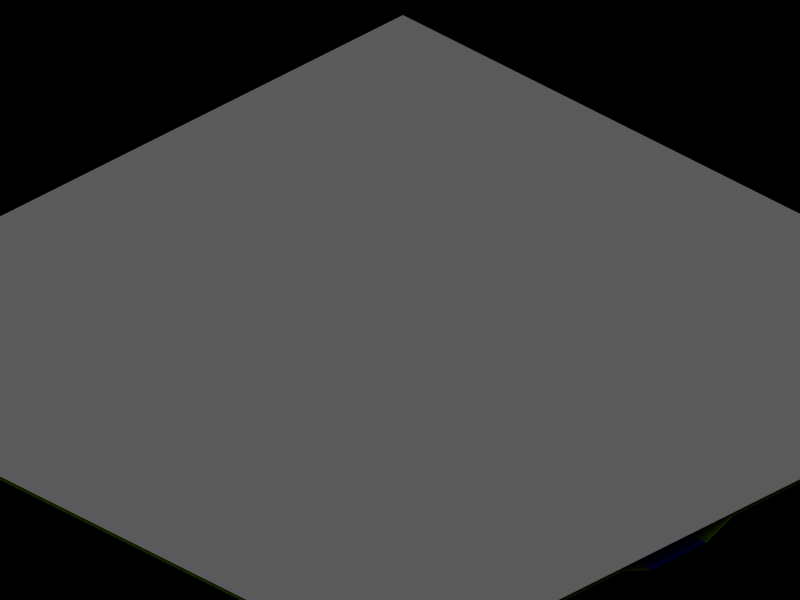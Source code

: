 # Source: water.blend  (saved by Blender 2.35.0; exported with 4.5.12 LTS)
import bpy
from mathutils import Matrix  # noqa: F401  (used for matrix-valued properties, if any)

bpy.ops.wm.read_factory_settings(use_empty=True)
scene = bpy.context.scene
scene.name = '1'

# ---- collections
col_collection_1 = bpy.data.collections.new('Collection 1'); scene.collection.children.link(col_collection_1)
col_collection_2 = bpy.data.collections.new('Collection 2'); scene.collection.children.link(col_collection_2)
col_collection_2.hide_render = True
col_collection_2.hide_viewport = True

# ---- materials (node trees are filled in below, after node groups)
mat_material_002 = bpy.data.materials.new('Material.002')
mat_material_002.alpha_threshold = 0.0
mat_material_002.preview_render_type = 'FLAT'
mat_material_002.diffuse_color = (1.0, 1.0, 1.0, 1.0)
mat_material_002.roughness = 0.5
mat_material_002.line_color = (0.0, 0.0, 0.0, 1.0)
mat_material_001 = bpy.data.materials.new('Material.001')
mat_material_001.alpha_threshold = 0.0
mat_material_001.preview_render_type = 'FLAT'
mat_material_001.diffuse_color = (0.4, 0.7, 0.0, 1.0)
mat_material_001.roughness = 0.5
mat_material_001.specular_intensity = 0.0
mat_material_001.line_color = (0.0, 0.0, 0.0, 1.0)
mat_material = bpy.data.materials.new('Material')
mat_material.alpha_threshold = 0.0
mat_material.preview_render_type = 'FLAT'
mat_material.diffuse_color = (0.0, 0.0, 0.8, 1.0)
mat_material.roughness = 0.5
mat_material.line_color = (0.0, 0.0, 0.0, 1.0)

# ---- material node trees

# ---- cameras
cam_camera = bpy.data.cameras.new('Camera')
cam_camera.type = 'ORTHO'
cam_camera.passepartout_alpha = 0.2
cam_camera.clip_end = 100.0
cam_camera.lens = 10.0
cam_camera.ortho_scale = 25.6
cam_camera.show_passepartout = False
cam_camera.show_safe_areas = True
cam_camera.dof.focus_distance = 0.0
cam_camera.dof.aperture_fstop = 128.0

# ---- lights
light_lamp = bpy.data.lights.new('Lamp', 'SUN')
light_lamp.transmission_factor = 0.0
light_lamp.angle = 1.571
light_lamp.energy = 1.237
light_lamp.shadow_buffer_clip_start = 0.5
light_lamp.shadow_soft_size = 1.0
light_lamp.shadow_cascade_max_distance = 1000.0
light_lamp.cycles.use_multiple_importance_sampling = False

# ---- meshes
me_plane = bpy.data.meshes.new('Plane')
me_plane.from_pydata([(7.0, -3.0, -1.576e-20), (7.0, -1.0, -1.576e-20), (7.0, 1.0, -1.576e-20), (7.0, -1.0, -1.576e-20), (9.0, -3.0, -2e-20), (9.0, -1.0, -2e-20), (7.0, -3.0, -1.576e-20), (7.0, -1.0, -1.576e-20), (9.0, -1.0, -2e-20), (9.0, 1.0, -2e-20), (7.0, 1.0, -1.576e-20), (7.0, -1.0, -1.576e-20), (9.0, 3.0, -2e-20), (7.0, 3.0, -1.576e-20), (9.0, 1.0, -2e-20), (7.0, 1.0, -1.576e-20), (7.0, 3.0, -1.576e-20), (7.0, 1.0, -1.576e-20), (7.0, -5.0, -1.576e-20), (7.0, -3.0, -1.576e-20), (7.0, -7.0, -1.576e-20), (7.0, -5.0, -1.576e-20), (7.0, -9.0, -1.576e-20), (7.0, -7.0, -1.576e-20), (9.0, -9.0, -2e-20), (9.0, -7.0, -2e-20), (7.0, -9.0, -1.576e-20), (7.0, -7.0, -1.576e-20), (9.0, -7.0, -2e-20), (7.0, -7.0, -1.576e-20), (9.0, -5.0, -2e-20), (7.0, -5.0, -1.576e-20), (9.0, -5.0, -2e-20), (9.0, -3.0, -2e-20), (7.0, -3.0, -1.576e-20), (7.0, -5.0, -1.576e-20), (5.0, -5.0, -1.576e-20), (5.0, -3.0, -1.576e-20), (7.0, -3.0, -2e-20), (7.0, -5.0, -2e-20), (5.0, -5.0, -1.576e-20), (7.0, -5.0, -2e-20), (5.0, -7.0, -1.576e-20), (7.0, -7.0, -2e-20), (5.0, -7.0, -1.576e-20), (5.0, -9.0, -1.576e-20), (7.0, -7.0, -2e-20), (7.0, -9.0, -2e-20), (5.0, -7.0, -1.576e-20), (5.0, -9.0, -1.576e-20), (5.0, -5.0, -1.576e-20), (5.0, -7.0, -1.576e-20), (5.0, -3.0, -1.576e-20), (5.0, -5.0, -1.576e-20), (5.0, 1.0, -1.576e-20), (5.0, 3.0, -1.576e-20), (5.0, 1.0, -1.576e-20), (7.0, 1.0, -2e-20), (5.0, 3.0, -1.576e-20), (7.0, 3.0, -2e-20), (5.0, -1.0, -1.576e-20), (5.0, 1.0, -1.576e-20), (7.0, 1.0, -2e-20), (7.0, -1.0, -2e-20), (5.0, -1.0, -1.576e-20), (5.0, -3.0, -1.576e-20), (7.0, -1.0, -2e-20), (7.0, -3.0, -2e-20), (5.0, -1.0, -1.576e-20), (5.0, 1.0, -1.576e-20), (5.0, -1.0, -1.576e-20), (5.0, -3.0, -1.576e-20), (1.0, -3.0, -1.576e-20), (1.0, -1.0, -1.576e-20), (1.0, 1.0, -1.576e-20), (1.0, -1.0, -1.576e-20), (3.0, -3.0, -2e-20), (3.0, -1.0, -2e-20), (1.0, -3.0, -1.576e-20), (1.0, -1.0, -1.576e-20), (3.0, -1.0, -2e-20), (3.0, 1.0, -2e-20), (1.0, 1.0, -1.576e-20), (1.0, -1.0, -1.576e-20), (3.0, 3.0, -2e-20), (1.0, 3.0, -1.576e-20), (3.0, 1.0, -2e-20), (1.0, 1.0, -1.576e-20), (1.0, 3.0, -1.576e-20), (1.0, 1.0, -1.576e-20), (1.0, -5.0, -1.576e-20), (1.0, -3.0, -1.576e-20), (1.0, -7.0, -1.576e-20), (1.0, -5.0, -1.576e-20), (1.0, -9.0, -1.576e-20), (1.0, -7.0, -1.576e-20), (3.0, -9.0, -2e-20), (3.0, -7.0, -2e-20), (1.0, -9.0, -1.576e-20), (1.0, -7.0, -1.576e-20), (3.0, -7.0, -2e-20), (1.0, -7.0, -1.576e-20), (3.0, -5.0, -2e-20), (1.0, -5.0, -1.576e-20), (3.0, -5.0, -2e-20), (3.0, -3.0, -2e-20), (1.0, -3.0, -1.576e-20), (1.0, -5.0, -1.576e-20), (3.0, -5.0, -1.576e-20), (3.0, -3.0, -1.576e-20), (5.0, -3.0, -2e-20), (5.0, -5.0, -2e-20), (3.0, -5.0, -1.576e-20), (5.0, -5.0, -2e-20), (3.0, -7.0, -1.576e-20), (5.0, -7.0, -2e-20), (3.0, -7.0, -1.576e-20), (3.0, -9.0, -1.576e-20), (5.0, -7.0, -2e-20), (5.0, -9.0, -2e-20), (3.0, -7.0, -1.576e-20), (3.0, -9.0, -1.576e-20), (3.0, -5.0, -1.576e-20), (3.0, -7.0, -1.576e-20), (3.0, -3.0, -1.576e-20), (3.0, -5.0, -1.576e-20), (3.0, 1.0, -1.576e-20), (3.0, 3.0, -1.576e-20), (3.0, 1.0, -1.576e-20), (5.0, 1.0, -2e-20), (3.0, 3.0, -1.576e-20), (5.0, 3.0, -2e-20), (3.0, -1.0, -1.576e-20), (3.0, 1.0, -1.576e-20), (5.0, 1.0, -2e-20), (5.0, -1.0, -2e-20), (3.0, -1.0, -1.576e-20), (3.0, -3.0, -1.576e-20), (5.0, -1.0, -2e-20), (5.0, -3.0, -2e-20), (3.0, -1.0, -1.576e-20), (3.0, 1.0, -1.576e-20), (3.0, -1.0, -1.576e-20), (3.0, -3.0, -1.576e-20), (-1.0, -3.0, -1.576e-20), (-1.0, -1.0, -1.576e-20), (-1.0, 1.0, -1.576e-20), (-1.0, -1.0, -1.576e-20), (1.0, -3.0, -2e-20), (1.0, -1.0, -2e-20), (-1.0, -3.0, -1.576e-20), (-1.0, -1.0, -1.576e-20), (1.0, -1.0, -2e-20), (1.0, 1.0, -2e-20), (-1.0, 1.0, -1.576e-20), (-1.0, -1.0, -1.576e-20), (1.0, 3.0, -2e-20), (-1.0, 3.0, -1.576e-20), (1.0, 1.0, -2e-20), (-1.0, 1.0, -1.576e-20), (-1.0, 3.0, -1.576e-20), (-1.0, 1.0, -1.576e-20), (-1.0, -5.0, -1.576e-20), (-1.0, -3.0, -1.576e-20), (-1.0, -7.0, -1.576e-20), (-1.0, -5.0, -1.576e-20), (-1.0, -9.0, -1.576e-20), (-1.0, -7.0, -1.576e-20), (1.0, -9.0, -2e-20), (1.0, -7.0, -2e-20), (-1.0, -9.0, -1.576e-20), (-1.0, -7.0, -1.576e-20), (1.0, -7.0, -2e-20), (-1.0, -7.0, -1.576e-20), (1.0, -5.0, -2e-20), (-1.0, -5.0, -1.576e-20), (1.0, -5.0, -2e-20), (1.0, -3.0, -2e-20), (-1.0, -3.0, -1.576e-20), (-1.0, -5.0, -1.576e-20), (-3.0, -5.0, -1.576e-20), (-3.0, -3.0, -1.576e-20), (-1.0, -3.0, -2e-20), (-1.0, -5.0, -2e-20), (-3.0, -5.0, -1.576e-20), (-1.0, -5.0, -2e-20), (-3.0, -7.0, -1.576e-20), (-1.0, -7.0, -2e-20), (-3.0, -7.0, -1.576e-20), (-3.0, -9.0, -1.576e-20), (-1.0, -7.0, -2e-20), (-1.0, -9.0, -2e-20), (-3.0, -7.0, -1.576e-20), (-3.0, -9.0, -1.576e-20), (-3.0, -5.0, -1.576e-20), (-3.0, -7.0, -1.576e-20), (-3.0, -3.0, -1.576e-20), (-3.0, -5.0, -1.576e-20), (-3.0, 1.0, -1.576e-20), (-3.0, 3.0, -1.576e-20), (-3.0, 1.0, -1.576e-20), (-1.0, 1.0, -2e-20), (-3.0, 3.0, -1.576e-20), (-1.0, 3.0, -2e-20), (-3.0, -1.0, -1.576e-20), (-3.0, 1.0, -1.576e-20), (-1.0, 1.0, -2e-20), (-1.0, -1.0, -2e-20), (-3.0, -1.0, -1.576e-20), (-3.0, -3.0, -1.576e-20), (-1.0, -1.0, -2e-20), (-1.0, -3.0, -2e-20), (-3.0, -1.0, -1.576e-20), (-3.0, 1.0, -1.576e-20), (-3.0, -1.0, -1.576e-20), (-3.0, -3.0, -1.576e-20)], [(0, 1), (2, 3), (16, 17), (18, 19), (20, 21), (22, 23), (49, 48), (50, 51), (52, 53), (55, 54), (68, 69), (70, 71), (72, 73), (74, 75), (88, 89), (90, 91), (92, 93), (94, 95), (120, 121), (122, 123), (124, 125), (126, 127), (140, 141), (142, 143), (144, 145), (146, 147), (160, 161), (162, 163), (164, 165), (166, 167), (192, 193), (194, 195), (196, 197), (198, 199), (212, 213), (214, 215)], [(4, 5, 7, 6), (8, 9, 10, 11), (14, 12, 13, 15), (26, 24, 25, 27), (29, 28, 30, 31), (35, 32, 33, 34), (36, 39, 38, 37), (42, 43, 41, 40), (45, 47, 46, 44), (57, 59, 58, 56), (63, 62, 61, 60), (67, 66, 64, 65), (76, 77, 79, 78), (80, 81, 82, 83), (86, 84, 85, 87), (98, 96, 97, 99), (101, 100, 102, 103), (107, 104, 105, 106), (108, 111, 110, 109), (114, 115, 113, 112), (117, 119, 118, 116), (129, 131, 130, 128), (135, 134, 133, 132), (139, 138, 136, 137), (148, 149, 151, 150), (152, 153, 154, 155), (158, 156, 157, 159), (170, 168, 169, 171), (173, 172, 174, 175), (179, 176, 177, 178), (180, 183, 182, 181), (186, 187, 185, 184), (189, 191, 190, 188), (201, 203, 202, 200), (207, 206, 205, 204), (211, 210, 208, 209)])
me_plane.materials.append(mat_material_002)
me_plane.use_remesh_preserve_volume = False
me_plane.use_remesh_preserve_attributes = False
me_plane.use_mirror_vertex_groups = False
me_plane.update()
me_plane_040 = bpy.data.meshes.new('Plane.040')
me_plane_040.from_pydata([(-3.0, -1.0, 5.415e-21), (-3.0, -3.0, 5.415e-21), (-1.0, -3.0, 1.18e-21), (-1.0, -1.0, 1.18e-21), (-3.0, 1.0, 5.415e-21), (-1.0, 1.0, 1.18e-21), (-3.0, -1.0, 5.415e-21), (-1.0, -1.0, 1.18e-21), (-3.0, 3.0, 5.415e-21), (-3.0, 1.0, 5.415e-21), (-1.0, 3.0, 1.18e-21), (-1.0, 1.0, 1.18e-21), (1.0, 3.0, -3.056e-21), (-1.0, 3.0, 1.18e-21), (-1.0, 1.0, 1.18e-21), (1.0, 1.0, -3.056e-21), (3.0, 3.0, -7.291e-21), (1.0, 3.0, -3.056e-21), (3.0, 1.0, -7.291e-21), (1.0, 1.0, -3.056e-21), (1.0, 4.143e-08, -0.2), (-1.855e-07, -1.0, -0.2), (-1.0, 1.0, 1.18e-21), (-1.0, -1.0, 1.18e-21), (1.0, -1.0, -0.2), (1.0, 1.0, -3.056e-21), (3.0, 4.54e-08, -0.2), (1.0, 4.143e-08, -0.2), (3.0, 1.0, -7.291e-21), (3.0, -1.0, -0.2), (1.0, -1.0, -0.2), (1.0, 1.0, -3.056e-21), (1.0, -3.0, -0.2), (3.0, -3.0, -0.2), (3.0, -1.0, -0.2), (1.0, -1.0, -0.2), (1.0, -1.0, -0.2), (-1.0, -1.0, 1.18e-21), (-1.0, -3.0, 1.18e-21), (1.0, -3.0, -0.2), (-1.855e-07, -1.0, -0.2), (-1.855e-07, -3.0, -0.2), (5.0, -1.0, -0.2), (5.0, 1.0, -1.153e-20), (3.0, 1.0, -7.291e-21), (3.0, -1.0, -0.2), (5.0, -1.354e-07, -0.2), (3.0, -4.016e-07, -0.2), (3.0, -1.0, -0.2), (3.0, -3.0, -0.2), (5.0, -3.0, -0.2), (5.0, -1.0, -0.2), (6.0, -3.0, -0.2), (6.0, -1.0, -0.2), (7.0, -3.0, -1.576e-20), (5.0, -3.0, -0.2), (5.0, -1.0, -0.2), (7.0, -1.0, -1.576e-20), (6.0, -1.0, -0.2), (5.0, -1.354e-07, -0.2), (7.0, 1.0, -1.576e-20), (5.0, 1.0, -1.153e-20), (5.0, -1.0, -0.2), (7.0, -1.0, -1.576e-20), (9.0, -3.0, -2e-20), (9.0, -1.0, -2e-20), (7.0, -3.0, -1.576e-20), (7.0, -1.0, -1.576e-20), (9.0, -1.0, -2e-20), (9.0, 1.0, -2e-20), (7.0, 1.0, -1.576e-20), (7.0, -1.0, -1.576e-20), (9.0, 3.0, -2e-20), (7.0, 3.0, -1.576e-20), (9.0, 1.0, -2e-20), (7.0, 1.0, -1.576e-20), (7.0, 3.0, -1.576e-20), (7.0, 1.0, -1.576e-20), (5.0, 3.0, -1.153e-20), (5.0, 1.0, -1.153e-20), (5.0, 3.0, -1.153e-20), (3.0, 3.0, -7.291e-21), (3.0, 1.0, -7.291e-21), (5.0, 1.0, -1.153e-20), (1.0, -9.0, -3.056e-21), (3.0, -9.0, -7.291e-21), (3.0, -7.0, -7.291e-21), (1.0, -7.0, -3.056e-21), (-1.0, -9.0, 1.18e-21), (-1.0, -7.0, 1.18e-21), (1.0, -9.0, -3.056e-21), (1.0, -7.0, -3.056e-21), (-3.0, -9.0, 5.415e-21), (-1.0, -9.0, 1.18e-21), (-3.0, -7.0, 5.415e-21), (-1.0, -7.0, 1.18e-21), (-3.0, -5.0, 5.415e-21), (-3.0, -7.0, 5.415e-21), (-1.0, -7.0, 1.18e-21), (-1.0, -5.0, 1.18e-21), (-3.0, -3.0, 5.415e-21), (-3.0, -5.0, 5.415e-21), (-1.0, -3.0, 1.18e-21), (-1.0, -5.0, 1.18e-21), (-9.266e-07, -5.0, -0.2), (1.0, -6.0, -0.2), (-1.0, -7.0, 1.18e-21), (1.0, -7.0, -3.056e-21), (1.0, -5.0, -0.2), (-1.0, -5.0, 1.18e-21), (-7.756e-07, -3.0, -0.2), (-9.266e-07, -5.0, -0.2), (-1.0, -3.0, 1.18e-21), (1.0, -3.0, -0.2), (1.0, -5.0, -0.2), (-1.0, -5.0, 1.18e-21), (3.0, -5.0, -0.2), (3.0, -3.0, -0.2), (1.0, -3.0, -0.2), (1.0, -5.0, -0.2), (1.0, -5.0, -0.2), (1.0, -7.0, -3.056e-21), (3.0, -7.0, -7.291e-21), (3.0, -5.0, -0.2), (1.0, -6.0, -0.2), (3.0, -6.0, -0.2), (5.0, -5.0, -0.2), (7.0, -5.0, -1.576e-20), (7.0, -3.0, -1.576e-20), (5.0, -3.0, -0.2), (6.0, -5.0, -0.2), (6.0, -3.0, -0.2), (5.0, -3.0, -0.2), (3.0, -3.0, -0.2), (3.0, -5.0, -0.2), (5.0, -5.0, -0.2), (3.0, -6.0, -0.2), (5.0, -6.0, -0.2), (3.0, -7.0, -7.291e-21), (3.0, -5.0, -0.2), (5.0, -5.0, -0.2), (5.0, -7.0, -1.153e-20), (5.0, -6.0, -0.2), (6.0, -5.0, -0.2), (7.0, -7.0, -1.576e-20), (7.0, -5.0, -1.576e-20), (5.0, -5.0, -0.2), (5.0, -7.0, -1.153e-20), (3.0, -9.0, -7.291e-21), (5.0, -9.0, -1.153e-20), (3.0, -7.0, -7.291e-21), (5.0, -7.0, -1.153e-20), (5.0, -9.0, -1.153e-20), (7.0, -9.0, -1.576e-20), (7.0, -7.0, -1.576e-20), (5.0, -7.0, -1.153e-20), (9.0, -9.0, -2e-20), (9.0, -7.0, -2e-20), (7.0, -9.0, -1.576e-20), (7.0, -7.0, -1.576e-20), (9.0, -7.0, -2e-20), (7.0, -7.0, -1.576e-20), (9.0, -5.0, -2e-20), (7.0, -5.0, -1.576e-20), (9.0, -5.0, -2e-20), (9.0, -3.0, -2e-20), (7.0, -3.0, -1.576e-20), (7.0, -5.0, -1.576e-20), (4.0, -2.685e-07, -0.2), (4.0, 1.0, -0.2008), (4.0, 3.0, -0.2008), (4.0, 1.0, -0.2008), (4.5, 3.0, -0.2008), (3.5, 3.0, -0.2008), (3.5, 1.0, -0.2008), (4.5, 1.0, -0.2008), (4.5, 1.0, -0.2008), (3.5, 1.0, -0.2008), (4.5, -2.02e-07, -0.2), (3.5, -3.351e-07, -0.2)], [], [(3, 0, 1, 2), (5, 4, 6, 7), (10, 8, 9, 11), (12, 13, 14, 15), (16, 17, 19, 18), (21, 20, 25, 23), (24, 20, 21), (23, 25, 22), (29, 26, 27, 30), (27, 26, 28, 31), (32, 33, 34, 35), (36, 40, 41, 39), (40, 37, 38, 41), (42, 46, 178), (46, 43, 176, 178), (48, 49, 50, 51), (55, 52, 53, 56), (53, 52, 54, 57), (59, 58, 63, 61), (62, 58, 59), (61, 63, 60), (64, 65, 67, 66), (68, 69, 70, 71), (74, 72, 73, 75), (77, 76, 78, 79), (83, 80, 172, 175), (87, 84, 85, 86), (89, 88, 90, 91), (94, 92, 93, 95), (96, 97, 98, 99), (100, 101, 103, 102), (105, 104, 109, 107), (108, 104, 105), (107, 109, 106), (113, 110, 111, 114), (111, 110, 112, 115), (116, 117, 118, 119), (120, 124, 125, 123), (124, 121, 122, 125), (126, 130, 131, 129), (130, 127, 128, 131), (132, 133, 134, 135), (139, 136, 137, 140), (137, 136, 138, 141), (143, 142, 147, 145), (146, 142, 143), (145, 147, 144), (148, 149, 151, 150), (152, 153, 154, 155), (158, 156, 157, 159), (161, 160, 162, 163), (167, 164, 165, 166), (170, 173, 174, 171), (169, 177, 179, 168), (168, 179, 45), (168, 45, 42), (179, 47, 45), (177, 44, 47, 179), (173, 81, 82, 174), (172, 170, 171, 175), (176, 169, 168, 178), (178, 168, 42)])
me_plane_040.polygons.foreach_set('material_index', [0, 0, 0, 0, 0, 0, 1, 0, 1, 0, 1, 1, 0, 1, 0, 1, 1, 0, 0, 1, 0, 0, 0, 0, 0, 0, 0, 0, 0, 0, 0, 0, 1, 0, 1, 0, 1, 1, 0, 1, 0, 1, 1, 0, 0, 1, 0, 0, 0, 0, 0, 0, 1, 1, 1, 1, 1, 0, 0, 1, 1, 1])
me_plane_040.materials.append(mat_material_001)
me_plane_040.materials.append(mat_material)
me_plane_040.use_remesh_preserve_volume = False
me_plane_040.use_remesh_preserve_attributes = False
me_plane_040.use_mirror_vertex_groups = False
me_plane_040.update()
me_plane_031 = bpy.data.meshes.new('Plane.031')
me_plane_031.from_pydata([(-3.0, -1.0, 5.415e-21), (-3.0, -3.0, 5.415e-21), (-1.0, -3.0, 1.18e-21), (-1.0, -1.0, 1.18e-21), (-3.0, 1.0, 5.415e-21), (-1.0, 1.0, 1.18e-21), (-3.0, -1.0, 5.415e-21), (-1.0, -1.0, 1.18e-21), (-3.0, 3.0, 5.415e-21), (-3.0, 1.0, 5.415e-21), (-1.0, 3.0, 1.18e-21), (-1.0, 1.0, 1.18e-21), (1.0, 3.0, -3.056e-21), (-1.0, 3.0, 1.18e-21), (-1.0, 1.0, 1.18e-21), (1.0, 1.0, -3.056e-21), (3.0, 3.0, -7.291e-21), (1.0, 3.0, -3.056e-21), (3.0, 1.0, -7.291e-21), (1.0, 1.0, -3.056e-21), (1.0, 4.143e-08, -0.2), (-1.855e-07, -1.0, -0.2), (-1.0, 1.0, 1.18e-21), (-1.0, -1.0, 1.18e-21), (1.0, -1.0, -0.2), (1.0, 1.0, -3.056e-21), (3.0, 4.54e-08, -0.2), (1.0, 4.143e-08, -0.2), (3.0, 1.0, -7.291e-21), (3.0, -1.0, -0.2), (1.0, -1.0, -0.2), (1.0, 1.0, -3.056e-21), (1.0, -3.0, -0.2), (3.0, -3.0, -0.2), (3.0, -1.0, -0.2), (1.0, -1.0, -0.2), (1.0, -1.0, -0.2), (-1.0, -1.0, 1.18e-21), (-1.0, -3.0, 1.18e-21), (1.0, -3.0, -0.2), (-1.855e-07, -1.0, -0.2), (-1.855e-07, -3.0, -0.2), (5.0, -1.0, -0.2), (5.0, 1.0, -1.153e-20), (3.0, 1.0, -7.291e-21), (3.0, -1.0, -0.2), (5.0, -1.354e-07, -0.2), (3.0, -4.016e-07, -0.2), (3.0, -1.0, -0.2), (3.0, -3.0, -0.2), (5.0, -3.0, -0.2), (5.0, -1.0, -0.2), (6.0, -3.0, -0.2), (6.0, -1.0, -0.2), (7.0, -3.0, -1.576e-20), (5.0, -3.0, -0.2), (5.0, -1.0, -0.2), (7.0, -1.0, -1.576e-20), (6.0, -1.0, -0.2), (5.0, -1.354e-07, -0.2), (7.0, 1.0, -1.576e-20), (5.0, 1.0, -1.153e-20), (5.0, -1.0, -0.2), (7.0, -1.0, -1.576e-20), (9.0, -3.0, -2e-20), (9.0, -1.0, -2e-20), (7.0, -3.0, -1.576e-20), (7.0, -1.0, -1.576e-20), (9.0, -1.0, -2e-20), (9.0, 1.0, -2e-20), (7.0, 1.0, -1.576e-20), (7.0, -1.0, -1.576e-20), (9.0, 3.0, -2e-20), (7.0, 3.0, -1.576e-20), (9.0, 1.0, -2e-20), (7.0, 1.0, -1.576e-20), (7.0, 3.0, -1.576e-20), (7.0, 1.0, -1.576e-20), (5.0, 3.0, -1.153e-20), (5.0, 1.0, -1.153e-20), (5.0, 3.0, -1.153e-20), (3.0, 3.0, -7.291e-21), (3.0, 1.0, -7.291e-21), (5.0, 1.0, -1.153e-20), (1.0, -9.0, -3.056e-21), (3.0, -9.0, -7.291e-21), (3.0, -7.0, -7.291e-21), (1.0, -7.0, -3.056e-21), (-1.0, -9.0, 1.18e-21), (-1.0, -7.0, 1.18e-21), (1.0, -9.0, -3.056e-21), (1.0, -7.0, -3.056e-21), (-3.0, -9.0, 5.415e-21), (-1.0, -9.0, 1.18e-21), (-3.0, -7.0, 5.415e-21), (-1.0, -7.0, 1.18e-21), (-3.0, -5.0, 5.415e-21), (-3.0, -7.0, 5.415e-21), (-1.0, -7.0, 1.18e-21), (-1.0, -5.0, 1.18e-21), (-3.0, -3.0, 5.415e-21), (-3.0, -5.0, 5.415e-21), (-1.0, -3.0, 1.18e-21), (-1.0, -5.0, 1.18e-21), (-9.266e-07, -5.0, -0.2), (1.0, -6.0, -0.2), (-1.0, -7.0, 1.18e-21), (1.0, -7.0, -3.056e-21), (1.0, -5.0, -0.2), (-1.0, -5.0, 1.18e-21), (-7.756e-07, -3.0, -0.2), (-9.266e-07, -5.0, -0.2), (-1.0, -3.0, 1.18e-21), (1.0, -3.0, -0.2), (1.0, -5.0, -0.2), (-1.0, -5.0, 1.18e-21), (3.0, -5.0, -0.2), (3.0, -3.0, -0.2), (1.0, -3.0, -0.2), (1.0, -5.0, -0.2), (1.0, -5.0, -0.2), (1.0, -7.0, -3.056e-21), (3.0, -7.0, -7.291e-21), (3.0, -5.0, -0.2), (1.0, -6.0, -0.2), (3.0, -6.0, -0.2), (5.0, -5.0, -0.2), (7.0, -5.0, -1.576e-20), (7.0, -3.0, -1.576e-20), (5.0, -3.0, -0.2), (6.0, -5.0, -0.2), (6.0, -3.0, -0.2), (5.0, -3.0, -0.2), (3.0, -3.0, -0.2), (3.0, -5.0, -0.2), (5.0, -5.0, -0.2), (3.0, -6.0, -0.2), (5.0, -6.0, -0.2), (3.0, -7.0, -7.291e-21), (3.0, -5.0, -0.2), (5.0, -5.0, -0.2), (5.0, -7.0, -1.153e-20), (5.0, -6.0, -0.2), (6.0, -5.0, -0.2), (7.0, -7.0, -1.576e-20), (7.0, -5.0, -1.576e-20), (5.0, -5.0, -0.2), (5.0, -7.0, -1.153e-20), (3.0, -9.0, -7.291e-21), (5.0, -9.0, -1.153e-20), (3.0, -7.0, -7.291e-21), (5.0, -7.0, -1.153e-20), (5.0, -9.0, -1.153e-20), (7.0, -9.0, -1.576e-20), (7.0, -7.0, -1.576e-20), (5.0, -7.0, -1.153e-20), (9.0, -9.0, -2e-20), (9.0, -7.0, -2e-20), (7.0, -9.0, -1.576e-20), (7.0, -7.0, -1.576e-20), (9.0, -7.0, -2e-20), (7.0, -7.0, -1.576e-20), (9.0, -5.0, -2e-20), (7.0, -5.0, -1.576e-20), (9.0, -5.0, -2e-20), (9.0, -3.0, -2e-20), (7.0, -3.0, -1.576e-20), (7.0, -5.0, -1.576e-20), (4.0, -2.685e-07, -0.2), (4.0, 1.0, -0.1946), (4.0, 3.0, -0.1946), (4.0, 1.0, -0.1946), (4.5, 3.0, -0.1946), (3.5, 3.0, -0.1946), (3.5, 1.0, -0.1946), (4.5, 1.0, -0.1946), (4.5, 1.0, -0.1946), (3.5, 1.0, -0.1946), (4.5, -2.02e-07, -0.2), (3.5, -3.351e-07, -0.2)], [], [(3, 0, 1, 2), (5, 4, 6, 7), (10, 8, 9, 11), (12, 13, 14, 15), (16, 17, 19, 18), (21, 20, 25, 23), (24, 20, 21), (23, 25, 22), (29, 26, 27, 30), (27, 26, 28, 31), (32, 33, 34, 35), (36, 40, 41, 39), (40, 37, 38, 41), (42, 46, 178), (46, 43, 176, 178), (48, 49, 50, 51), (55, 52, 53, 56), (53, 52, 54, 57), (59, 58, 63, 61), (62, 58, 59), (61, 63, 60), (64, 65, 67, 66), (68, 69, 70, 71), (74, 72, 73, 75), (77, 76, 78, 79), (83, 80, 172, 175), (87, 84, 85, 86), (89, 88, 90, 91), (94, 92, 93, 95), (96, 97, 98, 99), (100, 101, 103, 102), (105, 104, 109, 107), (108, 104, 105), (107, 109, 106), (113, 110, 111, 114), (111, 110, 112, 115), (116, 117, 118, 119), (120, 124, 125, 123), (124, 121, 122, 125), (126, 130, 131, 129), (130, 127, 128, 131), (132, 133, 134, 135), (139, 136, 137, 140), (137, 136, 138, 141), (143, 142, 147, 145), (146, 142, 143), (145, 147, 144), (148, 149, 151, 150), (152, 153, 154, 155), (158, 156, 157, 159), (161, 160, 162, 163), (167, 164, 165, 166), (170, 173, 174, 171), (169, 177, 179, 168), (168, 179, 45), (168, 45, 42), (179, 47, 45), (177, 44, 47, 179), (173, 81, 82, 174), (172, 170, 171, 175), (176, 169, 168, 178), (178, 168, 42)])
me_plane_031.materials.append(mat_material_002)
me_plane_031.use_remesh_preserve_volume = False
me_plane_031.use_remesh_preserve_attributes = False
me_plane_031.use_mirror_vertex_groups = False
me_plane_031.update()

# ---- objects
ob_plane_001 = bpy.data.objects.new('Plane.001', me_plane)
ob_plane = bpy.data.objects.new('Plane', me_plane_040)
ob_lamp = bpy.data.objects.new('Lamp', light_lamp)
ob_camera = bpy.data.objects.new('Camera', cam_camera)
ob_plane_031 = bpy.data.objects.new('Plane.031', me_plane_031)

# ---- transforms, parenting, visibility, modifiers, constraints
ob_plane_001.location = (7.607, -7.544, 0.1058)
ob_plane_001.rotation_euler = (0.0, -0.0, -3.142)
ob_plane_001.scale = (2.5, 2.5, 0.07378)
ob_plane_001.lock_rotations_4d = False
ob_plane_001.empty_display_type = 'ARROWS'
ob_plane_001.color = (0.0, 0.0, 0.0, 1.0)
ob_plane_001.lineart.crease_threshold = 0.0
ob_plane.location = (7.607, -7.544, -0.008776)
ob_plane.rotation_euler = (0.0, -0.0, -3.142)
ob_plane.scale = (2.5, 2.5, 2.5)
ob_plane.lock_rotations_4d = False
ob_plane.empty_display_type = 'ARROWS'
ob_plane.color = (0.0, 0.0, 0.0, 1.0)
ob_plane.lineart.crease_threshold = 0.0
ob_lamp.location = (-15.88, 15.2, 17.6)
ob_lamp.rotation_euler = (-3.852e-09, -0.4537, 1.669e-08)
ob_lamp.lock_rotations_4d = False
ob_lamp.empty_display_type = 'ARROWS'
ob_lamp.color = (0.0, 0.0, 0.0, 1.0)
ob_lamp.lineart.crease_threshold = 0.0
ob_camera.location = (-9.959, -9.99, 10.0)
ob_camera.rotation_euler = (1.047, -0.0, -0.7854)
ob_camera.lock_rotations_4d = False
ob_camera.empty_display_type = 'ARROWS'
ob_camera.color = (0.0, 0.0, 0.0, 1.0)
ob_camera.lineart.crease_threshold = 0.0
ob_plane_031.location = (7.607, -7.544, 0.1058)
ob_plane_031.rotation_euler = (0.0, -0.0, -3.142)
ob_plane_031.scale = (2.5, 2.5, 2.5)
ob_plane_031.lock_rotations_4d = False
ob_plane_031.empty_display_type = 'ARROWS'
ob_plane_031.color = (0.0, 0.0, 0.0, 1.0)
ob_plane_031.lineart.crease_threshold = 0.0

# ---- collection membership
col_collection_1.objects.link(ob_plane_001)
col_collection_1.objects.link(ob_plane)
col_collection_1.objects.link(ob_lamp)
col_collection_1.objects.link(ob_camera)
col_collection_2.objects.link(ob_plane_031)

# ---- scene / render settings (as saved in the file)
scene.camera = ob_camera
scene.frame_start = 1; scene.frame_end = 250; scene.frame_set(1)
scene.render.engine = 'BLENDER_EEVEE_NEXT'
scene.render.image_settings.compression = 90
scene.render.resolution_x = 1024
scene.render.resolution_y = 768
scene.render.resolution_percentage = 50
scene.render.fps = 25
scene.render.dither_intensity = 0.0
scene.render.use_compositing = False
scene.render.use_sequencer = False
scene.render.use_file_extension = False
scene.render.bake_bias = 0.0
scene.render.use_stamp_time = False
scene.render.use_stamp_date = False
scene.render.use_stamp_frame = False
scene.render.use_stamp_camera = False
scene.render.use_stamp_scene = False
scene.render.use_stamp_filename = False
scene.render.use_stamp_render_time = False
scene.render.stamp_font_size = 0
scene.cycles.use_denoising = False
scene.cycles.samples = 10
scene.cycles.sampling_pattern = 'TABULATED_SOBOL'
scene.cycles.light_sampling_threshold = 0.0
scene.cycles.use_adaptive_sampling = False
scene.cycles.use_light_tree = False
scene.cycles.blur_glossy = 0.0
scene.cycles.volume_bounces = 1
scene.cycles.pixel_filter_type = 'GAUSSIAN'
scene.cycles.sample_clamp_indirect = 0.0
scene.view_settings.view_transform = 'Raw'
bpy.context.view_layer.update()
